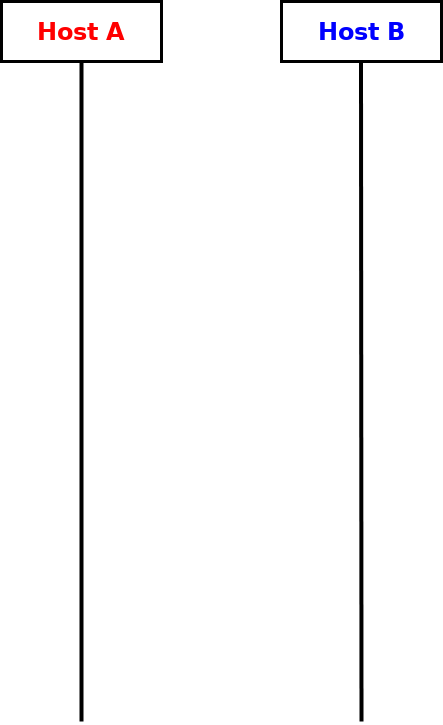

The diagram above was exported from draw.io. Its source (the exported page's mxGraphModel, read from the mxfile embedded in the PNG):
<mxGraphModel dx="1422" dy="793" grid="1" gridSize="10" guides="1" tooltips="1" connect="1" arrows="1" fold="1" page="1" pageScale="1" pageWidth="850" pageHeight="1100" math="0" shadow="0">
  <root>
    <mxCell id="FKBhkej1qIrzVRkvEmSb-0" />
    <mxCell id="FKBhkej1qIrzVRkvEmSb-1" parent="FKBhkej1qIrzVRkvEmSb-0" />
    <mxCell id="FKBhkej1qIrzVRkvEmSb-2" value="&lt;b style=&quot;color: rgb(255, 0, 0);&quot;&gt;&lt;font style=&quot;font-size: 24px;&quot;&gt;Host A&lt;/font&gt;&lt;/b&gt;" style="rounded=0;whiteSpace=wrap;html=1;strokeWidth=3;" vertex="1" parent="FKBhkej1qIrzVRkvEmSb-1">
      <mxGeometry x="40" y="40" width="160" height="60" as="geometry" />
    </mxCell>
    <mxCell id="FKBhkej1qIrzVRkvEmSb-3" value="&lt;b style=&quot;color: rgb(0, 0, 255);&quot;&gt;&lt;font style=&quot;font-size: 24px;&quot;&gt;Host B&lt;/font&gt;&lt;/b&gt;" style="rounded=0;whiteSpace=wrap;html=1;strokeWidth=3;" vertex="1" parent="FKBhkej1qIrzVRkvEmSb-1">
      <mxGeometry x="320" y="40" width="160" height="60" as="geometry" />
    </mxCell>
    <mxCell id="FKBhkej1qIrzVRkvEmSb-4" value="" style="endArrow=none;html=1;rounded=0;entryX=0.5;entryY=1;entryDx=0;entryDy=0;strokeWidth=4;" edge="1" parent="FKBhkej1qIrzVRkvEmSb-1" target="FKBhkej1qIrzVRkvEmSb-2">
      <mxGeometry width="50" height="50" relative="1" as="geometry">
        <mxPoint x="120" y="760" as="sourcePoint" />
        <mxPoint x="119.5" y="130" as="targetPoint" />
      </mxGeometry>
    </mxCell>
    <mxCell id="FKBhkej1qIrzVRkvEmSb-5" value="" style="endArrow=none;html=1;rounded=0;entryX=0.5;entryY=1;entryDx=0;entryDy=0;strokeWidth=4;" edge="1" parent="FKBhkej1qIrzVRkvEmSb-1">
      <mxGeometry width="50" height="50" relative="1" as="geometry">
        <mxPoint x="400" y="760" as="sourcePoint" />
        <mxPoint x="399.5" y="100" as="targetPoint" />
      </mxGeometry>
    </mxCell>
  </root>
</mxGraphModel>